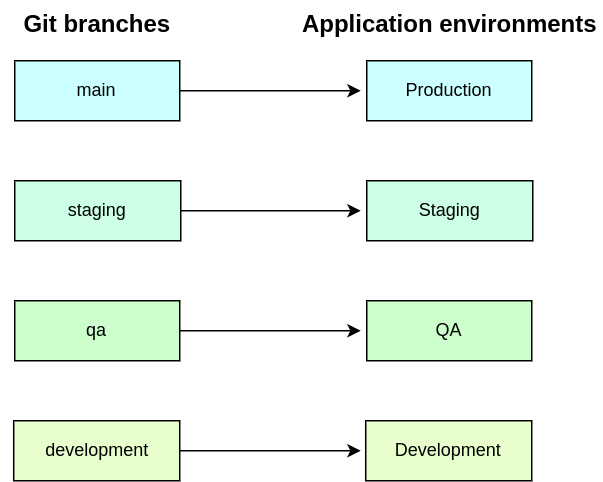

The diagram above was exported from draw.io. Its source (the exported page's mxGraphModel, read from the mxfile embedded in the PNG):
<mxGraphModel dx="1674" dy="775" grid="1" gridSize="10" guides="1" tooltips="1" connect="1" arrows="1" fold="1" page="1" pageScale="1" pageWidth="850" pageHeight="1100" math="0" shadow="0">
  <root>
    <mxCell id="0" />
    <mxCell id="1" parent="0" />
    <mxCell id="2" value="" style="edgeStyle=orthogonalEdgeStyle;rounded=0;orthogonalLoop=1;jettySize=auto;html=1;" edge="1" source="3" parent="1">
      <mxGeometry relative="1" as="geometry">
        <mxPoint x="1100" y="520" as="targetPoint" />
      </mxGeometry>
    </mxCell>
    <mxCell id="3" value="main" style="text;html=1;strokeColor=#000000;fillColor=#CCFFFF;align=center;verticalAlign=middle;whiteSpace=wrap;rounded=0;" vertex="1" parent="1">
      <mxGeometry x="869.3199999999999" y="500" width="110" height="40" as="geometry" />
    </mxCell>
    <mxCell id="4" value="staging" style="text;html=1;strokeColor=#000000;fillColor=#CCFFE6;align=center;verticalAlign=middle;whiteSpace=wrap;rounded=0;" vertex="1" parent="1">
      <mxGeometry x="869.3199999999999" y="580" width="110.68" height="40" as="geometry" />
    </mxCell>
    <mxCell id="5" value="qa" style="text;html=1;strokeColor=#000000;fillColor=#CCFFCC;align=center;verticalAlign=middle;whiteSpace=wrap;rounded=0;fontSize=12;" vertex="1" parent="1">
      <mxGeometry x="869.3199999999999" y="660" width="110" height="40" as="geometry" />
    </mxCell>
    <mxCell id="6" value="development" style="text;html=1;strokeColor=#000000;fillColor=#E6FFCC;align=center;verticalAlign=middle;whiteSpace=wrap;rounded=0;fontSize=12;" vertex="1" parent="1">
      <mxGeometry x="868.64" y="740" width="110.68" height="40" as="geometry" />
    </mxCell>
    <mxCell id="7" value="&lt;font style=&quot;font-size: 16px;&quot;&gt;Git branches&lt;/font&gt;" style="text;html=1;strokeColor=none;fillColor=none;align=center;verticalAlign=middle;whiteSpace=wrap;rounded=0;fontStyle=1" vertex="1" parent="1">
      <mxGeometry x="860" y="460" width="129.32" height="30" as="geometry" />
    </mxCell>
    <mxCell id="8" value="Production" style="text;html=1;strokeColor=#000000;fillColor=#CCFFFF;align=center;verticalAlign=middle;whiteSpace=wrap;rounded=0;" vertex="1" parent="1">
      <mxGeometry x="1104.0000000000002" y="500" width="110" height="40" as="geometry" />
    </mxCell>
    <mxCell id="9" value="Staging" style="text;html=1;strokeColor=#000000;fillColor=#CCFFE6;align=center;verticalAlign=middle;whiteSpace=wrap;rounded=0;" vertex="1" parent="1">
      <mxGeometry x="1104.0000000000002" y="580" width="110.68" height="40" as="geometry" />
    </mxCell>
    <mxCell id="10" value="QA" style="text;html=1;strokeColor=#000000;fillColor=#CCFFCC;align=center;verticalAlign=middle;whiteSpace=wrap;rounded=0;fontSize=12;" vertex="1" parent="1">
      <mxGeometry x="1104.0000000000002" y="660" width="110" height="40" as="geometry" />
    </mxCell>
    <mxCell id="11" value="Development" style="text;html=1;strokeColor=#000000;fillColor=#E6FFCC;align=center;verticalAlign=middle;whiteSpace=wrap;rounded=0;fontSize=12;" vertex="1" parent="1">
      <mxGeometry x="1103.3200000000002" y="740" width="110.68" height="40" as="geometry" />
    </mxCell>
    <mxCell id="12" value="&lt;font style=&quot;font-size: 16px;&quot;&gt;Application environments&lt;/font&gt;" style="text;html=1;strokeColor=none;fillColor=none;align=center;verticalAlign=middle;whiteSpace=wrap;rounded=0;fontStyle=1" vertex="1" parent="1">
      <mxGeometry x="1058.68" y="460" width="201.32" height="30" as="geometry" />
    </mxCell>
    <mxCell id="13" value="" style="edgeStyle=orthogonalEdgeStyle;rounded=0;orthogonalLoop=1;jettySize=auto;html=1;exitX=1;exitY=0.5;exitDx=0;exitDy=0;" edge="1" source="4" parent="1">
      <mxGeometry relative="1" as="geometry">
        <mxPoint x="989" y="530" as="sourcePoint" />
        <mxPoint x="1100" y="600" as="targetPoint" />
      </mxGeometry>
    </mxCell>
    <mxCell id="14" value="" style="edgeStyle=orthogonalEdgeStyle;rounded=0;orthogonalLoop=1;jettySize=auto;html=1;exitX=1;exitY=0.5;exitDx=0;exitDy=0;" edge="1" source="5" parent="1">
      <mxGeometry relative="1" as="geometry">
        <mxPoint x="999" y="540" as="sourcePoint" />
        <mxPoint x="1100" y="680" as="targetPoint" />
      </mxGeometry>
    </mxCell>
    <mxCell id="15" value="" style="edgeStyle=orthogonalEdgeStyle;rounded=0;orthogonalLoop=1;jettySize=auto;html=1;exitX=1;exitY=0.5;exitDx=0;exitDy=0;" edge="1" source="6" parent="1">
      <mxGeometry relative="1" as="geometry">
        <mxPoint x="1009" y="550" as="sourcePoint" />
        <mxPoint x="1100" y="760" as="targetPoint" />
      </mxGeometry>
    </mxCell>
  </root>
</mxGraphModel>